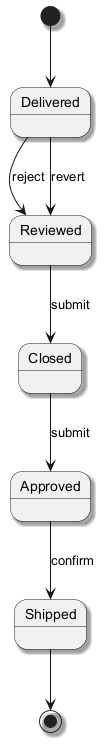

The diagram above was rendered by PlantUML. Its source (embedded in the PNG):
@startuml
skinparam backgroundColor #FFFFFF
skinparam classBackgroundColor #E8F4FA
skinparam classBorderColor #2C7DA0
skinparam shadowing true
[*] --> Delivered
Delivered --> Reviewed : reject
Reviewed --> Closed : submit
Closed --> Approved : submit
Approved --> Shipped : confirm
Delivered --> Reviewed : revert
Shipped --> [*]
@enduml